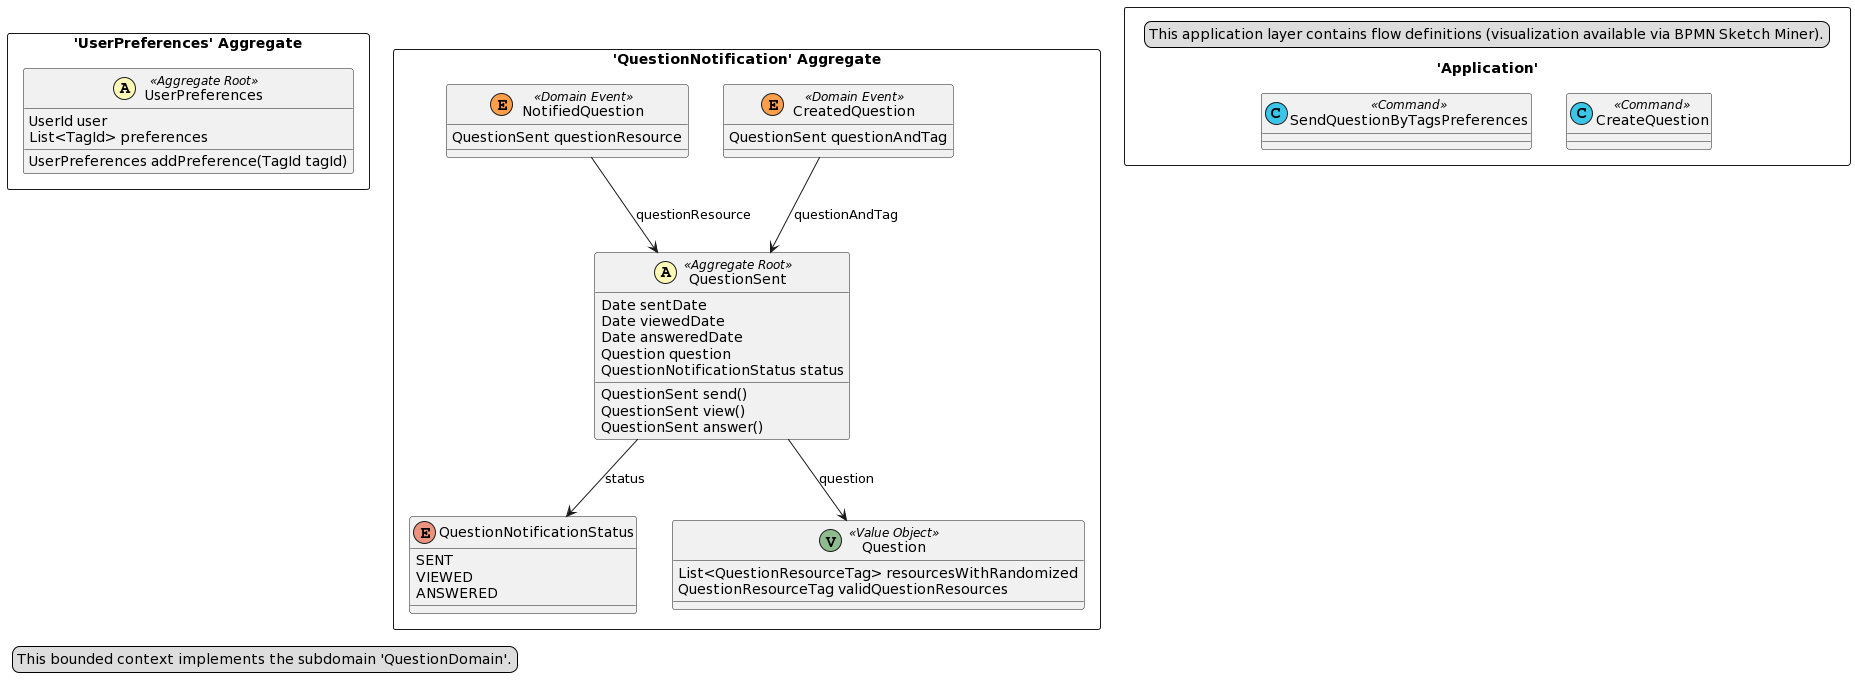

The diagram above was rendered by PlantUML. Its source (embedded in the PNG):
@startuml
skinparam componentStyle uml2

package "'UserPreferences' Aggregate" <<Rectangle>> {
	class UserPreferences <<(A,#fffab8) Aggregate Root>> {
		UserId user
		List<TagId> preferences
		UserPreferences addPreference(TagId tagId)
	}
}
package "'QuestionNotification' Aggregate" <<Rectangle>> {
	class QuestionSent <<(A,#fffab8) Aggregate Root>> {
		Date sentDate
		Date viewedDate
		Date answeredDate
		Question question
		QuestionNotificationStatus status
		QuestionSent send()
		QuestionSent view()
		QuestionSent answer()
	}
	enum QuestionNotificationStatus {
		SENT
		VIEWED
		ANSWERED
	}
	class CreatedQuestion <<(E,#ff9f4b) Domain Event>> {
		QuestionSent questionAndTag
	}
	class NotifiedQuestion <<(E,#ff9f4b) Domain Event>> {
		QuestionSent questionResource
	}
	class Question <<(V,DarkSeaGreen) Value Object>> {
		List<QuestionResourceTag> resourcesWithRandomized
		QuestionResourceTag validQuestionResources
	}
}
package "'Application'" <<Rectangle>> {
	legend left
		This application layer contains flow definitions (visualization available via BPMN Sketch Miner).
	end legend
	class CreateQuestion <<(C,#3bc5e9) Command>> {
	}
	class SendQuestionByTagsPreferences <<(C,#3bc5e9) Command>> {
	}
}
NotifiedQuestion --> QuestionSent : questionResource
QuestionSent --> Question : question
CreatedQuestion --> QuestionSent : questionAndTag
QuestionSent --> QuestionNotificationStatus : status
legend left
  This bounded context implements the subdomain 'QuestionDomain'.
end legend
@enduml